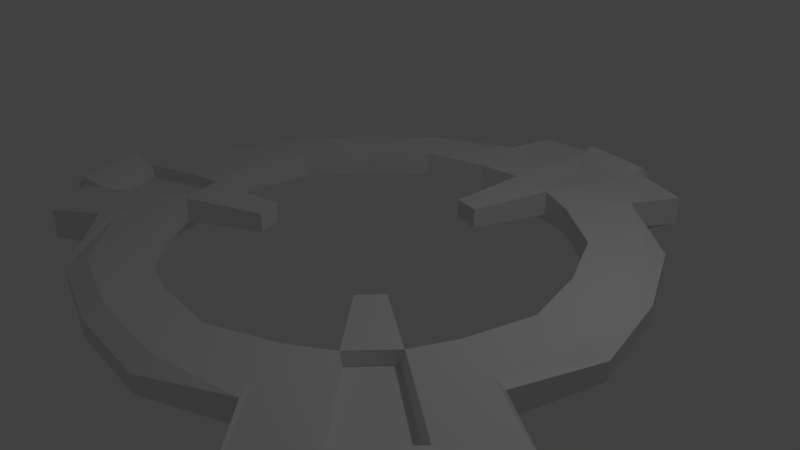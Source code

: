 # Source: mob_07_v01.blend  (saved by Blender 2.78.0; exported with 4.5.12 LTS)
import bpy
from mathutils import Matrix  # noqa: F401  (used for matrix-valued properties, if any)

bpy.ops.wm.read_factory_settings(use_empty=True)
scene = bpy.context.scene
scene.name = 'Scene'

# ---- collections
col_collection_1 = bpy.data.collections.new('Collection 1'); scene.collection.children.link(col_collection_1)

# ---- world
world_world = bpy.data.worlds.new('World'); scene.world = world_world
world_world.color = (0.05088, 0.05088, 0.05088)
world_world.use_sun_shadow = False
world_world.sun_shadow_jitter_overblur = 0.0
world_world.cycles.sampling_method = 'MANUAL'

# ---- cameras
cam_camera = bpy.data.cameras.new('Camera')
cam_camera.clip_end = 100.0
cam_camera.lens = 35.0
cam_camera.sensor_width = 32.0
cam_camera.sensor_height = 18.0
cam_camera.ortho_scale = 7.314
cam_camera.dof.focus_distance = 0.0
cam_camera.dof.aperture_fstop = 128.0

# ---- lights
light_lamp = bpy.data.lights.new('Lamp', 'POINT')
light_lamp.transmission_factor = 0.0
light_lamp.cutoff_distance = 30.0
light_lamp.energy = 100.0
light_lamp.shadow_buffer_clip_start = 1.001
light_lamp.shadow_soft_size = 0.1
light_lamp.shadow_maximum_resolution = 0.006
light_lamp.use_absolute_resolution = True

# ---- meshes
me_circle = bpy.data.meshes.new('Circle')
me_circle.from_pydata([(-6.645e-08, 2.671, 0.0), (-1.717, 2.046, 0.0), (-2.63, 0.4638, 0.0), (-2.313, -1.335, 0.0), (-0.9135, -2.51, 0.0), (0.9135, -2.51, 0.0), (2.313, -1.335, 0.0), (2.63, 0.4638, 0.0), (1.717, 2.046, 0.0), (-6.645e-08, 2.671, 0.3508), (-1.717, 2.046, 0.3508), (-2.63, 0.4638, 0.3508), (-2.313, -1.335, 0.3508), (-0.9135, -2.51, 0.3508), (0.9135, -2.51, 0.3508), (2.313, -1.335, 0.3508), (2.63, 0.4638, 0.3508), (1.717, 2.046, 0.3508), (-1.034e-07, 3.592, 0.0), (-2.309, 2.752, 0.0), (-3.538, 0.6238, 0.0), (-3.111, -1.796, 0.0), (-1.229, -3.376, 0.0), (1.229, -3.376, 0.0), (3.111, -1.796, 0.0), (1.335, -4.161, -0.1139), (2.309, 2.752, 0.0), (-1.034e-07, 3.592, 0.2432), (-2.309, 2.752, 0.3508), (-3.538, 0.6238, 0.3508), (-3.111, -1.796, 0.2432), (-1.229, -3.376, 0.3508), (1.229, -3.376, 0.3508), (3.111, -1.796, 0.2432), (3.538, 0.6238, 0.3508), (-1.373, -4.179, -0.1139), (2.151, 1.616, 0.0), (2.476, 1.055, 0.0), (2.151, 1.616, 0.3508), (2.476, 1.055, 0.3508), (-4.307, 0.8813, -0.1139), (-2.986, 3.27, -0.1139), (0.3241, -2.671, 0.0), (-0.3241, -2.671, 0.0), (0.3241, -2.671, 0.3508), (-0.3241, -2.671, 0.3508), (-2.476, 1.055, 0.0), (-2.151, 1.616, 0.0), (-2.476, 1.055, 0.3508), (-2.151, 1.616, 0.3508), (-3.288, 0.5798, 0.3508), (-2.146, 2.558, 0.3508), (-2.891, -1.669, 0.3508), (-1.142, -3.137, 0.3508), (1.142, -3.137, 0.3508), (2.891, -1.669, 0.3508), (3.288, 0.5798, 0.3508), (1.871, 2.23, -0.2693), (-9.323e-08, 3.339, 0.3508), (2.823, 1.203, 0.3508), (2.453, 1.843, 0.3508), (-0.3696, -3.046, 0.3508), (0.3696, -3.046, 0.3508), (-2.453, 1.843, 0.3508), (-2.823, 1.203, 0.3508), (3.538, 0.6238, 0.0), (2.866, 0.5054, -0.2693), (0.9955, -2.735, -0.2693), (2.309, 2.752, 0.3508), (-0.9955, -2.735, -0.2693), (2.146, 2.558, 0.3508), (-2.866, 0.5054, -0.2693), (-1.871, 2.23, -0.2693), (2.902, 3.226, -0.1139), (-2.986, 3.27, 0.2881), (-4.307, 0.8813, 0.2881), (-1.373, -4.179, 0.2881), (1.335, -4.161, 0.2881), (4.271, 0.9521, 0.2881), (2.345, 1.761, -0.2693), (2.698, 1.15, -0.2693), (0.3532, -2.911, -0.2693), (-0.3532, -2.911, -0.2693), (0.5263, -4.338, -0.1139), (-0.5262, -4.338, -0.1139), (0.5263, -4.338, 0.2881), (-0.5262, -4.338, 0.2881), (-2.698, 1.15, -0.2693), (-2.345, 1.761, -0.2693), (-4.02, 1.713, -0.1139), (-3.493, 2.625, -0.1139), (-4.02, 1.713, 0.2881), (-3.493, 2.625, 0.2881), (-4.166, 0.8565, 0.2881), (-2.894, 3.16, 0.2881), (-1.325, -4.044, 0.2881), (1.286, -4.026, 0.2881), (4.13, 0.9272, 0.2881), (3.736, 1.592, 0.2881), (3.247, 2.439, 0.2881), (-0.4891, -4.031, 0.2881), (0.4891, -4.031, 0.2881), (-3.247, 2.439, 0.2881), (-3.736, 1.592, 0.2881), (4.271, 0.9521, -0.1139), (2.902, 3.226, 0.2881), (3.493, 2.625, -0.1139), (4.02, 1.713, -0.1139), (3.493, 2.625, 0.2881), (4.02, 1.713, 0.2881), (2.81, 3.116, 0.2881), (0.5402, -4.452, -0.1083), (-0.5402, -4.452, -0.1083), (0.5402, -4.452, 0.3094), (-0.5402, -4.452, 0.3094), (-4.126, 1.758, -0.1083), (-3.586, 2.694, -0.1083), (-4.126, 1.758, 0.3094), (-3.586, 2.694, 0.3094), (4.005, 1.707, 0.4101), (3.481, 2.615, 0.4101), (-0.5244, -4.322, 0.4101), (0.5244, -4.322, 0.4101), (-3.481, 2.615, 0.4101), (-4.005, 1.707, 0.4101), (3.586, 2.694, -0.1083), (4.126, 1.758, -0.1083), (3.586, 2.694, 0.3094), (4.126, 1.758, 0.3094), (1.758, -2.096, 0.0), (1.758, -2.096, 0.3508), (2.365, -2.818, 0.0), (2.365, -2.818, 0.2501), (2.198, -2.62, 0.3508), (2.694, -0.4751, 0.0), (2.694, -0.4751, 0.3508), (3.623, -0.6389, 0.2501), (3.368, -0.5938, 0.3508), (3.623, -0.6389, 0.0), (0.9356, 2.57, 0.0), (0.9356, 2.57, 0.3508), (1.258, 3.457, 0.0), (1.258, 3.457, 0.2501), (1.17, 3.213, 0.3508), (-0.9356, 2.57, 0.0), (-0.9356, 2.57, 0.3508), (-1.258, 3.457, 0.0), (-1.258, 3.457, 0.2501), (-1.17, 3.213, 0.3508), (-2.694, -0.4724, 0.0), (-2.694, -0.4724, 0.3508), (-3.624, -0.6353, 0.0), (-3.624, -0.6353, 0.2504), (-3.368, -0.5905, 0.3508), (-1.758, -2.096, 0.0), (-1.758, -2.096, 0.3508), (-2.365, -2.818, 0.0), (-2.365, -2.818, 0.2501), (-2.198, -2.62, 0.3508), (1.236, 0.9286, 0.03943), (1.422, 0.6061, 0.03943), (1.236, 0.9286, 0.3114), (1.422, 0.6061, 0.3114), (0.1862, -1.535, 0.03943), (-0.1862, -1.535, 0.03943), (0.1862, -1.535, 0.3114), (-0.1862, -1.535, 0.3114), (-1.422, 0.6061, 0.03943), (-1.236, 0.9286, 0.03943), (-1.422, 0.6061, 0.3114), (-1.236, 0.9286, 0.3114), (2.168, 1.609, 0.1829), (2.467, 1.09, 0.1829), (0.2889, -2.668, 0.1848), (-0.2941, -2.668, 0.1848), (-2.452, 1.097, 0.1581), (-2.167, 1.59, 0.1581), (2.789, 1.227, 0.1829), (2.447, 1.819, 0.1829), (-0.335, -3.005, 0.1848), (0.3298, -3.005, 0.1848), (-2.432, 1.789, 0.1581), (-2.757, 1.227, 0.1581), (3.634, 1.587, 0.1226), (3.181, 2.37, 0.1226), (-0.4425, -3.891, 0.1188), (0.4373, -3.891, 0.1188), (-3.129, 2.312, 0.08742), (-3.559, 1.568, 0.08742)], [], [(134, 6, 15, 135), (154, 3, 12, 155), (144, 0, 9, 145), (37, 7, 16, 39), (43, 4, 13, 45), (47, 1, 10, 49), (139, 8, 17, 140), (129, 5, 14, 130), (149, 2, 11, 150), (138, 136, 33, 24), (156, 157, 30, 21), (146, 147, 27, 18), (95, 76, 86, 100), (36, 79, 80, 37), (56, 97, 98, 59), (141, 142, 68, 26), (131, 132, 32, 23), (151, 152, 29, 20), (60, 99, 110, 70), (154, 156, 21, 3), (153, 152, 30, 52), (23, 25, 67, 5), (158, 157, 31, 53), (129, 131, 23, 5), (8, 57, 79, 36), (134, 138, 24, 6), (133, 132, 33, 55), (38, 171, 178, 60), (144, 146, 18, 0), (137, 136, 34, 56), (139, 141, 26, 8), (43, 82, 69, 4), (79, 106, 107, 80), (148, 147, 28, 51), (149, 151, 20, 2), (143, 142, 27, 58), (57, 73, 106, 79), (88, 90, 41, 72), (53, 95, 100, 61), (4, 69, 35, 22), (80, 107, 104, 66), (101, 85, 77, 96), (8, 36, 38, 17), (47, 168, 167, 46), (100, 185, 179, 61), (51, 94, 102, 63), (20, 40, 71, 2), (64, 103, 93, 50), (47, 88, 72, 1), (34, 78, 97, 56), (5, 42, 44, 14), (44, 165, 166, 45), (49, 176, 175, 48), (28, 74, 94, 51), (50, 93, 75, 29), (1, 72, 41, 19), (7, 66, 104, 65), (29, 75, 40, 20), (2, 46, 48, 11), (46, 167, 169, 48), (59, 177, 172, 39), (10, 51, 63, 49), (62, 180, 186, 101), (13, 53, 61, 45), (45, 174, 173, 44), (16, 56, 59, 39), (140, 143, 58, 9), (145, 148, 51, 10), (38, 60, 70, 17), (135, 137, 56, 16), (130, 133, 55, 15), (44, 62, 54, 14), (155, 158, 53, 13), (150, 153, 52, 12), (48, 64, 50, 11), (68, 105, 73, 26), (62, 101, 96, 54), (32, 77, 25, 23), (26, 73, 57, 8), (46, 87, 88, 47), (65, 104, 78, 34), (82, 84, 35, 69), (103, 91, 75, 93), (90, 92, 74, 41), (84, 86, 76, 35), (102, 123, 124, 103), (67, 25, 83, 81), (81, 83, 84, 82), (25, 77, 85, 83), (85, 113, 111, 83), (71, 40, 89, 87), (87, 89, 90, 88), (94, 74, 92, 102), (107, 126, 128, 109), (40, 75, 91, 89), (84, 112, 114, 86), (107, 109, 78, 104), (99, 108, 105, 110), (97, 78, 109, 98), (108, 127, 125, 106), (73, 105, 108, 106), (90, 116, 118, 92), (31, 76, 95, 53), (37, 80, 66, 7), (70, 110, 105, 68), (5, 67, 81, 42), (22, 35, 76, 31), (54, 96, 77, 32), (42, 81, 82, 43), (19, 41, 74, 28), (2, 71, 87, 46), (121, 114, 113, 122), (111, 113, 114, 112), (123, 118, 117, 124), (115, 117, 118, 116), (119, 128, 127, 120), (125, 127, 128, 126), (109, 128, 119, 98), (99, 120, 127, 108), (100, 121, 122, 101), (86, 114, 121, 100), (92, 118, 123, 102), (106, 125, 126, 107), (103, 124, 117, 91), (98, 119, 120, 99), (101, 122, 113, 85), (91, 117, 115, 89), (83, 111, 112, 84), (89, 115, 116, 90), (14, 54, 133, 130), (54, 32, 132, 133), (6, 24, 131, 129), (24, 33, 132, 131), (6, 129, 130, 15), (15, 55, 137, 135), (55, 33, 136, 137), (7, 65, 138, 134), (65, 34, 136, 138), (7, 134, 135, 16), (17, 70, 143, 140), (70, 68, 142, 143), (0, 18, 141, 139), (18, 27, 142, 141), (0, 139, 140, 9), (9, 58, 148, 145), (58, 27, 147, 148), (1, 19, 146, 144), (19, 28, 147, 146), (1, 144, 145, 10), (11, 50, 153, 150), (3, 21, 151, 149), (50, 29, 152, 153), (21, 30, 152, 151), (3, 149, 150, 12), (12, 52, 158, 155), (52, 30, 157, 158), (4, 22, 156, 154), (22, 31, 157, 156), (4, 154, 155, 13), (159, 160, 162, 161), (163, 164, 166, 165), (167, 168, 170, 169), (49, 170, 168, 47), (42, 163, 165, 44), (38, 161, 162, 39), (43, 164, 163, 42), (45, 166, 164, 43), (36, 159, 161, 38), (48, 169, 170, 49), (37, 160, 159, 36), (39, 162, 160, 37), (177, 183, 184, 178), (179, 185, 186, 180), (181, 187, 188, 182), (176, 181, 182, 175), (174, 179, 180, 173), (172, 177, 178, 171), (103, 188, 187, 102), (98, 183, 177, 59), (61, 179, 174, 45), (102, 187, 181, 63), (60, 178, 184, 99), (44, 173, 180, 62), (64, 182, 188, 103), (101, 186, 185, 100), (63, 181, 176, 49), (48, 175, 182, 64), (39, 172, 171, 38), (99, 184, 183, 98)])
me_circle.use_remesh_preserve_volume = False
me_circle.use_remesh_preserve_attributes = False
me_circle.use_mirror_vertex_groups = False
me_circle.update()

# ---- objects
ob_circle = bpy.data.objects.new('Circle', me_circle)
ob_lamp = bpy.data.objects.new('Lamp', light_lamp)
ob_camera = bpy.data.objects.new('Camera', cam_camera)

# ---- transforms, parenting, visibility, modifiers, constraints
ob_circle.location = (0.0, 0.0, 0.0)
ob_circle.rotation_euler = (0.0, -0.0, 15.52)
ob_circle.lineart.crease_threshold = 0.0
ob_lamp.location = (4.076, 1.005, 5.904)
ob_lamp.rotation_euler = (0.6503, 0.05522, 1.866)
ob_lamp.lock_rotations_4d = False
ob_lamp.empty_display_type = 'ARROWS'
ob_lamp.color = (0.0, 0.0, 0.0, 0.0)
ob_lamp.lineart.crease_threshold = 0.0
ob_camera.location = (7.481, -6.508, 5.344)
ob_camera.rotation_euler = (1.109, 0.0, 0.8149)
ob_camera.lock_rotations_4d = False
ob_camera.empty_display_type = 'ARROWS'
ob_camera.color = (0.0, 0.0, 0.0, 0.0)
ob_camera.display_type = 'WIRE'
ob_camera.lineart.crease_threshold = 0.0

# ---- collection membership
col_collection_1.objects.link(ob_circle)
col_collection_1.objects.link(ob_lamp)
col_collection_1.objects.link(ob_camera)

# ---- scene / render settings (as saved in the file)
scene.camera = ob_camera
scene.frame_start = 1; scene.frame_end = 250; scene.frame_set(1)
scene.render.engine = 'BLENDER_EEVEE_NEXT'
scene.render.resolution_percentage = 50
scene.render.dither_intensity = 0.0
scene.cycles.use_denoising = False
scene.cycles.samples = 128
scene.cycles.sampling_pattern = 'TABULATED_SOBOL'
scene.cycles.light_sampling_threshold = 0.0
scene.cycles.use_adaptive_sampling = False
scene.cycles.use_light_tree = False
scene.cycles.blur_glossy = 0.0
scene.cycles.sample_clamp_indirect = 0.0
scene.view_settings.view_transform = 'Standard'
bpy.context.view_layer.update()

